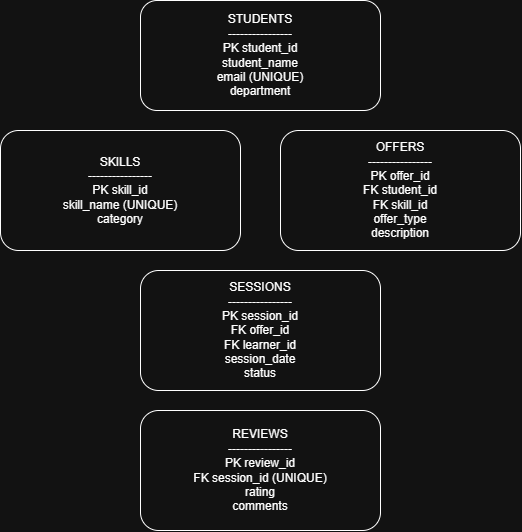

The diagram above was exported from draw.io. Its source (the exported page's mxGraphModel, read from the mxfile embedded in the PNG):
<mxGraphModel dx="1030" dy="562" grid="1" gridSize="10" guides="1" tooltips="1" connect="1" arrows="1" fold="1" page="1" pageScale="1" pageWidth="827" pageHeight="1169" math="0" shadow="0">
  <root>
    <mxCell id="0" />
    <mxCell id="1" parent="0" />
    <mxCell id="eY0yV8zcbZ8UXT4Ln59i-1" parent="1" style="rounded=1;whiteSpace=wrap;html=1;roundedPerimeter=1;" value="&lt;div&gt;STUDENTS&lt;/div&gt;&lt;div&gt;----------------&lt;/div&gt;&lt;div&gt;PK student_id&lt;/div&gt;&lt;div&gt;student_name&lt;/div&gt;&lt;div&gt;email (UNIQUE)&lt;/div&gt;&lt;div&gt;department&lt;/div&gt;" vertex="1">
      <mxGeometry height="110" width="240" x="280" y="30" as="geometry" />
    </mxCell>
    <mxCell id="eY0yV8zcbZ8UXT4Ln59i-2" parent="1" style="rounded=1;whiteSpace=wrap;html=1;roundedPerimeter=1;" value="&lt;div&gt;SKILLS&lt;/div&gt;&lt;div&gt;----------------&lt;/div&gt;&lt;div&gt;PK skill_id&lt;/div&gt;&lt;div&gt;skill_name (UNIQUE)&lt;/div&gt;&lt;div&gt;category&lt;/div&gt;" vertex="1">
      <mxGeometry height="120" width="240" x="140" y="160" as="geometry" />
    </mxCell>
    <mxCell id="eY0yV8zcbZ8UXT4Ln59i-3" parent="1" style="rounded=1;whiteSpace=wrap;html=1;roundedPerimeter=1;" value="&lt;div&gt;OFFERS&lt;/div&gt;&lt;div&gt;----------------&lt;/div&gt;&lt;div&gt;PK offer_id&lt;/div&gt;&lt;div&gt;FK student_id&lt;/div&gt;&lt;div&gt;FK skill_id&lt;/div&gt;&lt;div&gt;offer_type&lt;/div&gt;&lt;div&gt;description&lt;/div&gt;" vertex="1">
      <mxGeometry height="120" width="240" x="420" y="160" as="geometry" />
    </mxCell>
    <mxCell id="eY0yV8zcbZ8UXT4Ln59i-4" parent="1" style="rounded=1;whiteSpace=wrap;html=1;roundedPerimeter=1;" value="&lt;div&gt;SESSIONS&lt;/div&gt;&lt;div&gt;----------------&lt;/div&gt;&lt;div&gt;PK session_id&lt;/div&gt;&lt;div&gt;FK offer_id&lt;/div&gt;&lt;div&gt;FK learner_id&lt;/div&gt;&lt;div&gt;session_date&lt;/div&gt;&lt;div&gt;status&lt;/div&gt;" vertex="1">
      <mxGeometry height="120" width="240" x="280" y="300" as="geometry" />
    </mxCell>
    <mxCell id="eY0yV8zcbZ8UXT4Ln59i-5" parent="1" style="rounded=1;whiteSpace=wrap;html=1;roundedPerimeter=1;" value="&lt;div&gt;REVIEWS&lt;/div&gt;&lt;div&gt;----------------&lt;/div&gt;&lt;div&gt;PK review_id&lt;/div&gt;&lt;div&gt;FK session_id (UNIQUE)&lt;/div&gt;&lt;div&gt;rating&lt;/div&gt;&lt;div&gt;comments&lt;/div&gt;" vertex="1">
      <mxGeometry height="120" width="240" x="280" y="440" as="geometry" />
    </mxCell>
  </root>
</mxGraphModel>